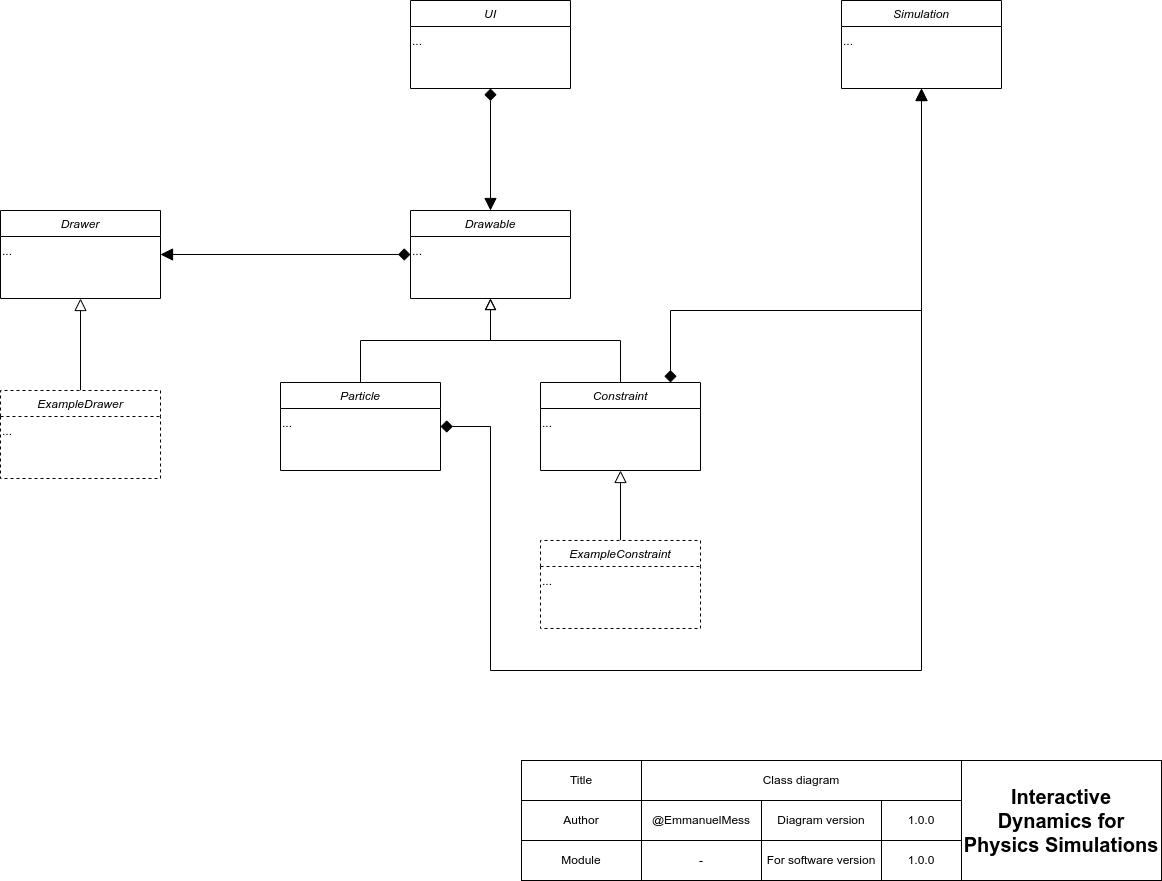

The diagram above was exported from draw.io. Its source (the exported page's mxGraphModel, read from the mxfile embedded in the PNG):
<mxGraphModel dx="1724" dy="2355" grid="1" gridSize="10" guides="1" tooltips="1" connect="1" arrows="1" fold="1" page="1" pageScale="1" pageWidth="827" pageHeight="1169" math="0" shadow="0">
  <root>
    <mxCell id="WIyWlLk6GJQsqaUBKTNV-0" />
    <mxCell id="WIyWlLk6GJQsqaUBKTNV-1" parent="WIyWlLk6GJQsqaUBKTNV-0" />
    <mxCell id="zkfFHV4jXpPFQw0GAbJ--0" value="Drawer" style="swimlane;fontStyle=2;align=center;verticalAlign=top;childLayout=stackLayout;horizontal=1;startSize=26;horizontalStack=0;resizeParent=1;resizeLast=0;collapsible=1;marginBottom=0;rounded=0;shadow=0;strokeWidth=1;" parent="WIyWlLk6GJQsqaUBKTNV-1" vertex="1">
      <mxGeometry x="400" y="170" width="160" height="88" as="geometry">
        <mxRectangle x="230" y="140" width="160" height="26" as="alternateBounds" />
      </mxGeometry>
    </mxCell>
    <mxCell id="G8F3QW8DRF-Cbh00vmd6-15" value="..." style="text;html=1;strokeColor=none;fillColor=none;align=left;verticalAlign=middle;whiteSpace=wrap;rounded=0;" parent="zkfFHV4jXpPFQw0GAbJ--0" vertex="1">
      <mxGeometry y="26" width="160" height="30" as="geometry" />
    </mxCell>
    <mxCell id="G8F3QW8DRF-Cbh00vmd6-5" style="edgeStyle=orthogonalEdgeStyle;rounded=0;orthogonalLoop=1;jettySize=auto;html=1;entryX=1;entryY=0.5;entryDx=0;entryDy=0;endArrow=block;endFill=1;endSize=10;startArrow=diamond;startFill=1;startSize=10;" parent="WIyWlLk6GJQsqaUBKTNV-1" source="G8F3QW8DRF-Cbh00vmd6-0" target="zkfFHV4jXpPFQw0GAbJ--0" edge="1">
      <mxGeometry relative="1" as="geometry" />
    </mxCell>
    <mxCell id="G8F3QW8DRF-Cbh00vmd6-0" value="Drawable" style="swimlane;fontStyle=2;align=center;verticalAlign=top;childLayout=stackLayout;horizontal=1;startSize=26;horizontalStack=0;resizeParent=1;resizeLast=0;collapsible=1;marginBottom=0;rounded=0;shadow=0;strokeWidth=1;" parent="WIyWlLk6GJQsqaUBKTNV-1" vertex="1">
      <mxGeometry x="810" y="170" width="160" height="88" as="geometry">
        <mxRectangle x="230" y="140" width="160" height="26" as="alternateBounds" />
      </mxGeometry>
    </mxCell>
    <mxCell id="G8F3QW8DRF-Cbh00vmd6-17" value="..." style="text;html=1;strokeColor=none;fillColor=none;align=left;verticalAlign=middle;whiteSpace=wrap;rounded=0;" parent="G8F3QW8DRF-Cbh00vmd6-0" vertex="1">
      <mxGeometry y="26" width="160" height="30" as="geometry" />
    </mxCell>
    <mxCell id="G8F3QW8DRF-Cbh00vmd6-2" style="edgeStyle=orthogonalEdgeStyle;rounded=0;orthogonalLoop=1;jettySize=auto;html=1;endArrow=block;endFill=0;endSize=9;" parent="WIyWlLk6GJQsqaUBKTNV-1" source="G8F3QW8DRF-Cbh00vmd6-1" target="G8F3QW8DRF-Cbh00vmd6-0" edge="1">
      <mxGeometry relative="1" as="geometry" />
    </mxCell>
    <mxCell id="G8F3QW8DRF-Cbh00vmd6-13" style="edgeStyle=orthogonalEdgeStyle;rounded=0;orthogonalLoop=1;jettySize=auto;html=1;startArrow=diamond;startFill=1;endArrow=block;endFill=1;startSize=10;endSize=10;" parent="WIyWlLk6GJQsqaUBKTNV-1" source="G8F3QW8DRF-Cbh00vmd6-1" target="G8F3QW8DRF-Cbh00vmd6-9" edge="1">
      <mxGeometry relative="1" as="geometry">
        <Array as="points">
          <mxPoint x="1070" y="270" />
          <mxPoint x="1321" y="270" />
        </Array>
      </mxGeometry>
    </mxCell>
    <mxCell id="G8F3QW8DRF-Cbh00vmd6-1" value="Constraint" style="swimlane;fontStyle=2;align=center;verticalAlign=top;childLayout=stackLayout;horizontal=1;startSize=26;horizontalStack=0;resizeParent=1;resizeLast=0;collapsible=1;marginBottom=0;rounded=0;shadow=0;strokeWidth=1;" parent="WIyWlLk6GJQsqaUBKTNV-1" vertex="1">
      <mxGeometry x="940" y="342" width="160" height="88" as="geometry">
        <mxRectangle x="230" y="140" width="160" height="26" as="alternateBounds" />
      </mxGeometry>
    </mxCell>
    <mxCell id="G8F3QW8DRF-Cbh00vmd6-19" value="..." style="text;html=1;strokeColor=none;fillColor=none;align=left;verticalAlign=middle;whiteSpace=wrap;rounded=0;" parent="G8F3QW8DRF-Cbh00vmd6-1" vertex="1">
      <mxGeometry y="26" width="160" height="30" as="geometry" />
    </mxCell>
    <mxCell id="G8F3QW8DRF-Cbh00vmd6-4" style="edgeStyle=orthogonalEdgeStyle;rounded=0;orthogonalLoop=1;jettySize=auto;html=1;endArrow=block;endFill=0;endSize=9;" parent="WIyWlLk6GJQsqaUBKTNV-1" source="G8F3QW8DRF-Cbh00vmd6-3" target="G8F3QW8DRF-Cbh00vmd6-0" edge="1">
      <mxGeometry relative="1" as="geometry" />
    </mxCell>
    <mxCell id="G8F3QW8DRF-Cbh00vmd6-12" style="edgeStyle=orthogonalEdgeStyle;rounded=0;orthogonalLoop=1;jettySize=auto;html=1;startArrow=diamond;startFill=1;endArrow=block;endFill=1;startSize=10;endSize=10;" parent="WIyWlLk6GJQsqaUBKTNV-1" source="G8F3QW8DRF-Cbh00vmd6-3" target="G8F3QW8DRF-Cbh00vmd6-9" edge="1">
      <mxGeometry relative="1" as="geometry">
        <Array as="points">
          <mxPoint x="890" y="386" />
          <mxPoint x="890" y="630" />
          <mxPoint x="1321" y="630" />
        </Array>
      </mxGeometry>
    </mxCell>
    <mxCell id="G8F3QW8DRF-Cbh00vmd6-3" value="Particle" style="swimlane;fontStyle=2;align=center;verticalAlign=top;childLayout=stackLayout;horizontal=1;startSize=26;horizontalStack=0;resizeParent=1;resizeLast=0;collapsible=1;marginBottom=0;rounded=0;shadow=0;strokeWidth=1;" parent="WIyWlLk6GJQsqaUBKTNV-1" vertex="1">
      <mxGeometry x="680" y="342" width="160" height="88" as="geometry">
        <mxRectangle x="230" y="140" width="160" height="26" as="alternateBounds" />
      </mxGeometry>
    </mxCell>
    <mxCell id="G8F3QW8DRF-Cbh00vmd6-18" value="..." style="text;html=1;strokeColor=none;fillColor=none;align=left;verticalAlign=middle;whiteSpace=wrap;rounded=0;" parent="G8F3QW8DRF-Cbh00vmd6-3" vertex="1">
      <mxGeometry y="26" width="160" height="30" as="geometry" />
    </mxCell>
    <mxCell id="G8F3QW8DRF-Cbh00vmd6-8" style="edgeStyle=orthogonalEdgeStyle;rounded=0;orthogonalLoop=1;jettySize=auto;html=1;startArrow=diamond;startFill=1;endArrow=block;endFill=1;startSize=10;endSize=10;" parent="WIyWlLk6GJQsqaUBKTNV-1" source="G8F3QW8DRF-Cbh00vmd6-6" target="G8F3QW8DRF-Cbh00vmd6-0" edge="1">
      <mxGeometry relative="1" as="geometry" />
    </mxCell>
    <mxCell id="G8F3QW8DRF-Cbh00vmd6-6" value="UI" style="swimlane;fontStyle=2;align=center;verticalAlign=top;childLayout=stackLayout;horizontal=1;startSize=26;horizontalStack=0;resizeParent=1;resizeLast=0;collapsible=1;marginBottom=0;rounded=0;shadow=0;strokeWidth=1;" parent="WIyWlLk6GJQsqaUBKTNV-1" vertex="1">
      <mxGeometry x="810" y="-40" width="160" height="88" as="geometry">
        <mxRectangle x="230" y="140" width="160" height="26" as="alternateBounds" />
      </mxGeometry>
    </mxCell>
    <mxCell id="G8F3QW8DRF-Cbh00vmd6-16" value="..." style="text;html=1;strokeColor=none;fillColor=none;align=left;verticalAlign=middle;whiteSpace=wrap;rounded=0;" parent="G8F3QW8DRF-Cbh00vmd6-6" vertex="1">
      <mxGeometry y="26" width="160" height="30" as="geometry" />
    </mxCell>
    <mxCell id="G8F3QW8DRF-Cbh00vmd6-9" value="Simulation" style="swimlane;fontStyle=2;align=center;verticalAlign=top;childLayout=stackLayout;horizontal=1;startSize=26;horizontalStack=0;resizeParent=1;resizeLast=0;collapsible=1;marginBottom=0;rounded=0;shadow=0;strokeWidth=1;" parent="WIyWlLk6GJQsqaUBKTNV-1" vertex="1">
      <mxGeometry x="1241" y="-40" width="160" height="88" as="geometry">
        <mxRectangle x="230" y="140" width="160" height="26" as="alternateBounds" />
      </mxGeometry>
    </mxCell>
    <mxCell id="G8F3QW8DRF-Cbh00vmd6-20" value="..." style="text;html=1;strokeColor=none;fillColor=none;align=left;verticalAlign=middle;whiteSpace=wrap;rounded=0;" parent="G8F3QW8DRF-Cbh00vmd6-9" vertex="1">
      <mxGeometry y="26" width="160" height="30" as="geometry" />
    </mxCell>
    <mxCell id="G8F3QW8DRF-Cbh00vmd6-24" style="edgeStyle=orthogonalEdgeStyle;rounded=0;orthogonalLoop=1;jettySize=auto;html=1;startArrow=none;startFill=0;endArrow=block;endFill=0;startSize=10;endSize=10;" parent="WIyWlLk6GJQsqaUBKTNV-1" source="G8F3QW8DRF-Cbh00vmd6-21" target="zkfFHV4jXpPFQw0GAbJ--0" edge="1">
      <mxGeometry relative="1" as="geometry" />
    </mxCell>
    <mxCell id="G8F3QW8DRF-Cbh00vmd6-21" value="ExampleDrawer" style="swimlane;fontStyle=2;align=center;verticalAlign=top;childLayout=stackLayout;horizontal=1;startSize=26;horizontalStack=0;resizeParent=1;resizeLast=0;collapsible=1;marginBottom=0;rounded=0;shadow=0;strokeWidth=1;dashed=1;" parent="WIyWlLk6GJQsqaUBKTNV-1" vertex="1">
      <mxGeometry x="400" y="350" width="160" height="88" as="geometry">
        <mxRectangle x="230" y="140" width="160" height="26" as="alternateBounds" />
      </mxGeometry>
    </mxCell>
    <mxCell id="G8F3QW8DRF-Cbh00vmd6-22" value="..." style="text;html=1;strokeColor=none;fillColor=none;align=left;verticalAlign=middle;whiteSpace=wrap;rounded=0;" parent="G8F3QW8DRF-Cbh00vmd6-21" vertex="1">
      <mxGeometry y="26" width="160" height="30" as="geometry" />
    </mxCell>
    <mxCell id="G8F3QW8DRF-Cbh00vmd6-25" style="edgeStyle=orthogonalEdgeStyle;rounded=0;orthogonalLoop=1;jettySize=auto;html=1;startArrow=none;startFill=0;endArrow=block;endFill=0;startSize=10;endSize=10;" parent="WIyWlLk6GJQsqaUBKTNV-1" source="G8F3QW8DRF-Cbh00vmd6-26" target="G8F3QW8DRF-Cbh00vmd6-1" edge="1">
      <mxGeometry relative="1" as="geometry">
        <mxPoint x="1020" y="450" as="targetPoint" />
      </mxGeometry>
    </mxCell>
    <mxCell id="G8F3QW8DRF-Cbh00vmd6-26" value="ExampleConstraint" style="swimlane;fontStyle=2;align=center;verticalAlign=top;childLayout=stackLayout;horizontal=1;startSize=26;horizontalStack=0;resizeParent=1;resizeLast=0;collapsible=1;marginBottom=0;rounded=0;shadow=0;strokeWidth=1;dashed=1;" parent="WIyWlLk6GJQsqaUBKTNV-1" vertex="1">
      <mxGeometry x="940" y="500" width="160" height="88" as="geometry">
        <mxRectangle x="230" y="140" width="160" height="26" as="alternateBounds" />
      </mxGeometry>
    </mxCell>
    <mxCell id="G8F3QW8DRF-Cbh00vmd6-27" value="..." style="text;html=1;strokeColor=none;fillColor=none;align=left;verticalAlign=middle;whiteSpace=wrap;rounded=0;" parent="G8F3QW8DRF-Cbh00vmd6-26" vertex="1">
      <mxGeometry y="26" width="160" height="30" as="geometry" />
    </mxCell>
    <mxCell id="USTb-cqJaJjJHlbErSGn-0" value="Title" style="rounded=0;whiteSpace=wrap;html=1;" vertex="1" parent="WIyWlLk6GJQsqaUBKTNV-1">
      <mxGeometry x="921" y="720" width="120" height="40" as="geometry" />
    </mxCell>
    <mxCell id="USTb-cqJaJjJHlbErSGn-1" value="Class diagram" style="rounded=0;whiteSpace=wrap;html=1;" vertex="1" parent="WIyWlLk6GJQsqaUBKTNV-1">
      <mxGeometry x="1041" y="720" width="320" height="40" as="geometry" />
    </mxCell>
    <mxCell id="USTb-cqJaJjJHlbErSGn-2" value="Module" style="rounded=0;whiteSpace=wrap;html=1;" vertex="1" parent="WIyWlLk6GJQsqaUBKTNV-1">
      <mxGeometry x="921" y="800" width="120" height="40" as="geometry" />
    </mxCell>
    <mxCell id="USTb-cqJaJjJHlbErSGn-3" value="Author" style="rounded=0;whiteSpace=wrap;html=1;" vertex="1" parent="WIyWlLk6GJQsqaUBKTNV-1">
      <mxGeometry x="921" y="760" width="120" height="40" as="geometry" />
    </mxCell>
    <mxCell id="USTb-cqJaJjJHlbErSGn-4" value="@EmmanuelMess" style="rounded=0;whiteSpace=wrap;html=1;" vertex="1" parent="WIyWlLk6GJQsqaUBKTNV-1">
      <mxGeometry x="1041" y="760" width="120" height="40" as="geometry" />
    </mxCell>
    <mxCell id="USTb-cqJaJjJHlbErSGn-5" value="-" style="rounded=0;whiteSpace=wrap;html=1;" vertex="1" parent="WIyWlLk6GJQsqaUBKTNV-1">
      <mxGeometry x="1041" y="800" width="120" height="40" as="geometry" />
    </mxCell>
    <mxCell id="USTb-cqJaJjJHlbErSGn-6" value="Diagram version" style="rounded=0;whiteSpace=wrap;html=1;" vertex="1" parent="WIyWlLk6GJQsqaUBKTNV-1">
      <mxGeometry x="1161" y="760" width="120" height="40" as="geometry" />
    </mxCell>
    <mxCell id="USTb-cqJaJjJHlbErSGn-7" value="&lt;font style=&quot;font-size: 20px;&quot;&gt;&lt;b&gt;Interactive Dynamics for Physics Simulations&lt;/b&gt;&lt;/font&gt;" style="rounded=0;whiteSpace=wrap;html=1;" vertex="1" parent="WIyWlLk6GJQsqaUBKTNV-1">
      <mxGeometry x="1361" y="720" width="200" height="120" as="geometry" />
    </mxCell>
    <mxCell id="USTb-cqJaJjJHlbErSGn-8" value="1.0.0" style="rounded=0;whiteSpace=wrap;html=1;" vertex="1" parent="WIyWlLk6GJQsqaUBKTNV-1">
      <mxGeometry x="1281" y="760" width="80" height="40" as="geometry" />
    </mxCell>
    <mxCell id="USTb-cqJaJjJHlbErSGn-9" value="For software version" style="rounded=0;whiteSpace=wrap;html=1;" vertex="1" parent="WIyWlLk6GJQsqaUBKTNV-1">
      <mxGeometry x="1161" y="800" width="120" height="40" as="geometry" />
    </mxCell>
    <mxCell id="USTb-cqJaJjJHlbErSGn-10" value="1.0.0" style="rounded=0;whiteSpace=wrap;html=1;" vertex="1" parent="WIyWlLk6GJQsqaUBKTNV-1">
      <mxGeometry x="1281" y="800" width="80" height="40" as="geometry" />
    </mxCell>
  </root>
</mxGraphModel>